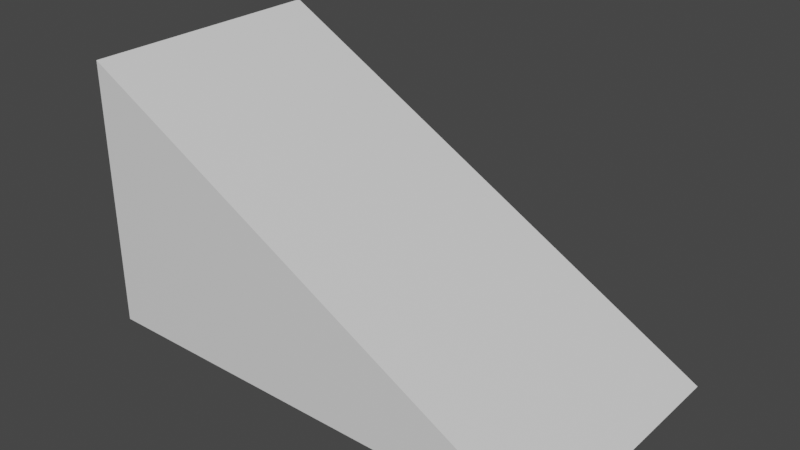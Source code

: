 # Source: Rampa3.blend  (saved by Blender 2.93.20; exported with 4.5.12 LTS)
import bpy
from mathutils import Matrix  # noqa: F401  (used for matrix-valued properties, if any)

bpy.ops.wm.read_factory_settings(use_empty=True)
scene = bpy.context.scene
scene.name = 'Scene'

# ---- collections
col_collection = bpy.data.collections.new('Collection'); scene.collection.children.link(col_collection)

# ---- materials (node trees are filled in below, after node groups)
mat_material = bpy.data.materials.new('Material')
mat_material.alpha_threshold = 0.0
mat_material.use_transparent_shadow = False
mat_material.line_color = (0.0, 0.0, 0.0, 1.0)

# ---- material node trees
mat_material.use_nodes = True; mat_material.node_tree.nodes.clear()
_N = mat_material.node_tree.nodes; _L = mat_material.node_tree.links
n0 = _N.new('ShaderNodeOutputMaterial'); n0.name = 'Material Output'; n0.location = (300, 300)
n1 = _N.new('ShaderNodeBsdfPrincipled'); n1.name = 'Principled BSDF'; n1.location = (10, 300)
n1.distribution = 'GGX'
n1.subsurface_method = 'BURLEY'
n1.inputs[2].default_value = 0.4
n1.inputs[3].default_value = 1.45
n1.inputs[27].default_value = (0.0, 0.0, 0.0, 1.0)
n1.inputs[28].default_value = 1.0
_L.new(n1.outputs[0], n0.inputs[0])
n0.is_active_output = True

# ---- world
world_world = bpy.data.worlds.new('World'); scene.world = world_world
world_world.use_nodes = True; world_world.node_tree.nodes.clear()
_N = world_world.node_tree.nodes; _L = world_world.node_tree.links
n0 = _N.new('ShaderNodeOutputWorld'); n0.name = 'World Output'; n0.location = (300, 300)
n1 = _N.new('ShaderNodeBackground'); n1.name = 'Background'; n1.location = (10, 300)
n1.inputs[0].default_value = (0.05088, 0.05088, 0.05088, 1.0)
_L.new(n1.outputs[0], n0.inputs[0])
n0.is_active_output = True
world_world.color = (0.05088, 0.05088, 0.05088)
world_world.use_sun_shadow = False
world_world.sun_shadow_jitter_overblur = 0.0

# ---- meshes
me_cube = bpy.data.meshes.new('Cube')
me_cube.from_pydata([(1.0, 0.5581, -1.0), (1.0, -0.4916, -1.0), (-1.0, 0.5581, 0.1045), (-1.0, 0.5581, -1.0), (-1.0, -0.4916, 0.1045), (-1.0, -0.4916, -1.0)], [], [(4, 1, 0, 2), (3, 2, 0), (5, 4, 2, 3), (3, 0, 1, 5), (4, 5, 1)])
_uv = me_cube.uv_layers.new(name='UVMap')
_uv.uv.foreach_set('vector', [0.625, 0.0, 0.375, 0.75, 0.375, 0.5, 0.625, 0.25, 0.375, 0.25, 0.625, 0.25, 0.375, 0.5, 0.375, 0.0, 0.625, 0.0, 0.625, 0.25, 0.375, 0.25, 0.125, 0.5, 0.375, 0.5, 0.375, 0.75, 0.125, 0.75, 0.625, 0.0, 0.125, 0.75, 0.375, 0.75])
me_cube.materials.append(mat_material)
me_cube.use_remesh_preserve_volume = False
me_cube.use_remesh_preserve_attributes = False
me_cube.use_mirror_vertex_groups = False
me_cube.update()

# ---- objects
ob_cube = bpy.data.objects.new('Cube', me_cube)

# ---- transforms, parenting, visibility, modifiers, constraints
ob_cube.location = (0.0, 0.0, 1.0)
ob_cube.lock_rotations_4d = False
ob_cube.empty_display_type = 'ARROWS'
ob_cube.lineart.crease_threshold = 0.0

# ---- collection membership
col_collection.objects.link(ob_cube)

# ---- scene / render settings (as saved in the file)
scene.frame_start = 1; scene.frame_end = 250; scene.frame_set(1)
scene.render.engine = 'BLENDER_EEVEE_NEXT'
scene.cycles.use_denoising = False
scene.cycles.samples = 128
scene.cycles.sampling_pattern = 'TABULATED_SOBOL'
scene.cycles.use_adaptive_sampling = False
scene.cycles.use_light_tree = False
scene.view_settings.view_transform = 'Filmic'
bpy.context.view_layer.update()

# ---- added for rendering (the .blend has no active camera and no usable light): camera, sun
cam_auto = bpy.data.cameras.new('AutoCamera')
cam_auto.lens = 50.0
cam_auto.sensor_width = 36.0
cam_auto.clip_end = 1000.0
ob_auto_camera = bpy.data.objects.new('AutoCamera', cam_auto)
scene.collection.objects.link(ob_auto_camera)
ob_auto_camera.location = (2.32629, -2.75828, 2.41328)
ob_auto_camera.rotation_euler = (1.09748, -7.21219e-08, 0.694738)
scene.camera = ob_auto_camera
light_auto_sun = bpy.data.lights.new('AutoSun', 'SUN')
light_auto_sun.energy = 3.0
light_auto_sun.angle = 0.0523599
ob_auto_sun = bpy.data.objects.new('AutoSun', light_auto_sun)
scene.collection.objects.link(ob_auto_sun)
ob_auto_sun.rotation_euler = (0.872665, 0.174533, 0.523599)
bpy.context.view_layer.update()
